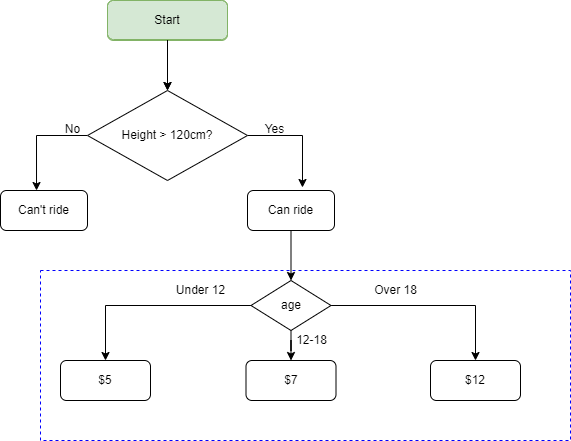

The diagram above was exported from draw.io. Its source (the exported page's mxGraphModel, read from the mxfile embedded in the PNG):
<mxGraphModel dx="794" dy="430" grid="1" gridSize="10" guides="1" tooltips="1" connect="1" arrows="1" fold="1" page="1" pageScale="1" pageWidth="850" pageHeight="1100" math="0" shadow="0">
  <root>
    <mxCell id="0" />
    <mxCell id="1" parent="0" />
    <mxCell id="7e-KDJ2Q4tPqJh10Bwel-1" value="Start" style="rounded=1;whiteSpace=wrap;html=1;fillColor=#d5e8d4;strokeColor=#82b366;" vertex="1" parent="1">
      <mxGeometry x="137" y="20" width="120" height="40" as="geometry" />
    </mxCell>
    <mxCell id="7e-KDJ2Q4tPqJh10Bwel-2" style="edgeStyle=orthogonalEdgeStyle;rounded=0;orthogonalLoop=1;jettySize=auto;html=1;entryX=0.632;entryY=-0.075;entryDx=0;entryDy=0;entryPerimeter=0;" edge="1" parent="1" source="7e-KDJ2Q4tPqJh10Bwel-4" target="7e-KDJ2Q4tPqJh10Bwel-10">
      <mxGeometry relative="1" as="geometry">
        <Array as="points">
          <mxPoint x="332" y="155" />
        </Array>
      </mxGeometry>
    </mxCell>
    <mxCell id="7e-KDJ2Q4tPqJh10Bwel-3" style="edgeStyle=orthogonalEdgeStyle;rounded=0;orthogonalLoop=1;jettySize=auto;html=1;entryX=0.414;entryY=0;entryDx=0;entryDy=0;entryPerimeter=0;" edge="1" parent="1" source="7e-KDJ2Q4tPqJh10Bwel-4" target="7e-KDJ2Q4tPqJh10Bwel-8">
      <mxGeometry relative="1" as="geometry">
        <mxPoint x="14" y="190" as="targetPoint" />
        <Array as="points">
          <mxPoint x="66" y="155" />
        </Array>
      </mxGeometry>
    </mxCell>
    <mxCell id="7e-KDJ2Q4tPqJh10Bwel-4" value="Height &amp;gt; 120cm?" style="rhombus;whiteSpace=wrap;html=1;" vertex="1" parent="1">
      <mxGeometry x="117" y="110" width="160" height="90" as="geometry" />
    </mxCell>
    <mxCell id="7e-KDJ2Q4tPqJh10Bwel-5" style="edgeStyle=orthogonalEdgeStyle;rounded=0;orthogonalLoop=1;jettySize=auto;html=1;" edge="1" parent="1" source="7e-KDJ2Q4tPqJh10Bwel-7" target="7e-KDJ2Q4tPqJh10Bwel-4">
      <mxGeometry relative="1" as="geometry" />
    </mxCell>
    <mxCell id="7e-KDJ2Q4tPqJh10Bwel-6" value="" style="edgeStyle=orthogonalEdgeStyle;rounded=0;orthogonalLoop=1;jettySize=auto;html=1;" edge="1" parent="1" source="7e-KDJ2Q4tPqJh10Bwel-7" target="7e-KDJ2Q4tPqJh10Bwel-4">
      <mxGeometry relative="1" as="geometry" />
    </mxCell>
    <mxCell id="7e-KDJ2Q4tPqJh10Bwel-7" value="Start" style="rounded=1;whiteSpace=wrap;html=1;fillColor=#d5e8d4;strokeColor=#82b366;" vertex="1" parent="1">
      <mxGeometry x="137" y="20" width="120" height="39" as="geometry" />
    </mxCell>
    <mxCell id="7e-KDJ2Q4tPqJh10Bwel-8" value="Can't ride" style="rounded=1;whiteSpace=wrap;html=1;" vertex="1" parent="1">
      <mxGeometry x="30" y="210" width="87" height="40" as="geometry" />
    </mxCell>
    <mxCell id="7e-KDJ2Q4tPqJh10Bwel-9" style="edgeStyle=orthogonalEdgeStyle;rounded=0;orthogonalLoop=1;jettySize=auto;html=1;" edge="1" parent="1" source="7e-KDJ2Q4tPqJh10Bwel-10" target="7e-KDJ2Q4tPqJh10Bwel-16">
      <mxGeometry relative="1" as="geometry" />
    </mxCell>
    <mxCell id="7e-KDJ2Q4tPqJh10Bwel-10" value="Can ride" style="rounded=1;whiteSpace=wrap;html=1;" vertex="1" parent="1">
      <mxGeometry x="277" y="210" width="87" height="40" as="geometry" />
    </mxCell>
    <mxCell id="7e-KDJ2Q4tPqJh10Bwel-11" value="No" style="text;html=1;align=center;verticalAlign=middle;resizable=0;points=[];autosize=1;" vertex="1" parent="1">
      <mxGeometry x="87" y="139" width="30" height="20" as="geometry" />
    </mxCell>
    <mxCell id="7e-KDJ2Q4tPqJh10Bwel-12" value="Yes" style="text;html=1;align=center;verticalAlign=middle;resizable=0;points=[];autosize=1;" vertex="1" parent="1">
      <mxGeometry x="284" y="139" width="40" height="20" as="geometry" />
    </mxCell>
    <mxCell id="7e-KDJ2Q4tPqJh10Bwel-13" value="" style="edgeStyle=orthogonalEdgeStyle;rounded=0;orthogonalLoop=1;jettySize=auto;html=1;entryX=0.5;entryY=0;entryDx=0;entryDy=0;" edge="1" parent="1" source="7e-KDJ2Q4tPqJh10Bwel-16" target="7e-KDJ2Q4tPqJh10Bwel-17">
      <mxGeometry relative="1" as="geometry">
        <mxPoint x="200.5" y="325" as="targetPoint" />
      </mxGeometry>
    </mxCell>
    <mxCell id="7e-KDJ2Q4tPqJh10Bwel-14" style="edgeStyle=orthogonalEdgeStyle;rounded=0;orthogonalLoop=1;jettySize=auto;html=1;entryX=0.5;entryY=0;entryDx=0;entryDy=0;" edge="1" parent="1" source="7e-KDJ2Q4tPqJh10Bwel-16" target="7e-KDJ2Q4tPqJh10Bwel-19">
      <mxGeometry relative="1" as="geometry" />
    </mxCell>
    <mxCell id="7e-KDJ2Q4tPqJh10Bwel-15" style="edgeStyle=orthogonalEdgeStyle;rounded=0;orthogonalLoop=1;jettySize=auto;html=1;entryX=0.5;entryY=0;entryDx=0;entryDy=0;" edge="1" parent="1" source="7e-KDJ2Q4tPqJh10Bwel-16" target="7e-KDJ2Q4tPqJh10Bwel-20">
      <mxGeometry relative="1" as="geometry" />
    </mxCell>
    <mxCell id="7e-KDJ2Q4tPqJh10Bwel-16" value="age" style="rhombus;whiteSpace=wrap;html=1;" vertex="1" parent="1">
      <mxGeometry x="280.5" y="300" width="80" height="50" as="geometry" />
    </mxCell>
    <mxCell id="7e-KDJ2Q4tPqJh10Bwel-17" value="$5" style="rounded=1;whiteSpace=wrap;html=1;" vertex="1" parent="1">
      <mxGeometry x="90" y="380" width="90" height="40" as="geometry" />
    </mxCell>
    <mxCell id="7e-KDJ2Q4tPqJh10Bwel-18" value="Under 12" style="text;html=1;align=center;verticalAlign=middle;resizable=0;points=[];autosize=1;" vertex="1" parent="1">
      <mxGeometry x="200" y="300" width="60" height="20" as="geometry" />
    </mxCell>
    <mxCell id="7e-KDJ2Q4tPqJh10Bwel-19" value="$7" style="rounded=1;whiteSpace=wrap;html=1;" vertex="1" parent="1">
      <mxGeometry x="275.5" y="380" width="90" height="40" as="geometry" />
    </mxCell>
    <mxCell id="7e-KDJ2Q4tPqJh10Bwel-20" value="$12" style="rounded=1;whiteSpace=wrap;html=1;" vertex="1" parent="1">
      <mxGeometry x="460" y="380" width="90" height="40" as="geometry" />
    </mxCell>
    <mxCell id="7e-KDJ2Q4tPqJh10Bwel-21" value="12-18" style="text;html=1;align=center;verticalAlign=middle;resizable=0;points=[];autosize=1;" vertex="1" parent="1">
      <mxGeometry x="315.5" y="350" width="50" height="20" as="geometry" />
    </mxCell>
    <mxCell id="7e-KDJ2Q4tPqJh10Bwel-22" value="Over 18" style="text;html=1;align=center;verticalAlign=middle;resizable=0;points=[];autosize=1;" vertex="1" parent="1">
      <mxGeometry x="395" y="300" width="60" height="20" as="geometry" />
    </mxCell>
    <mxCell id="7e-KDJ2Q4tPqJh10Bwel-23" value="" style="rounded=0;whiteSpace=wrap;html=1;fillColor=none;dashed=1;strokeColor=#0000FF;" vertex="1" parent="1">
      <mxGeometry x="70" y="290" width="530" height="170" as="geometry" />
    </mxCell>
  </root>
</mxGraphModel>